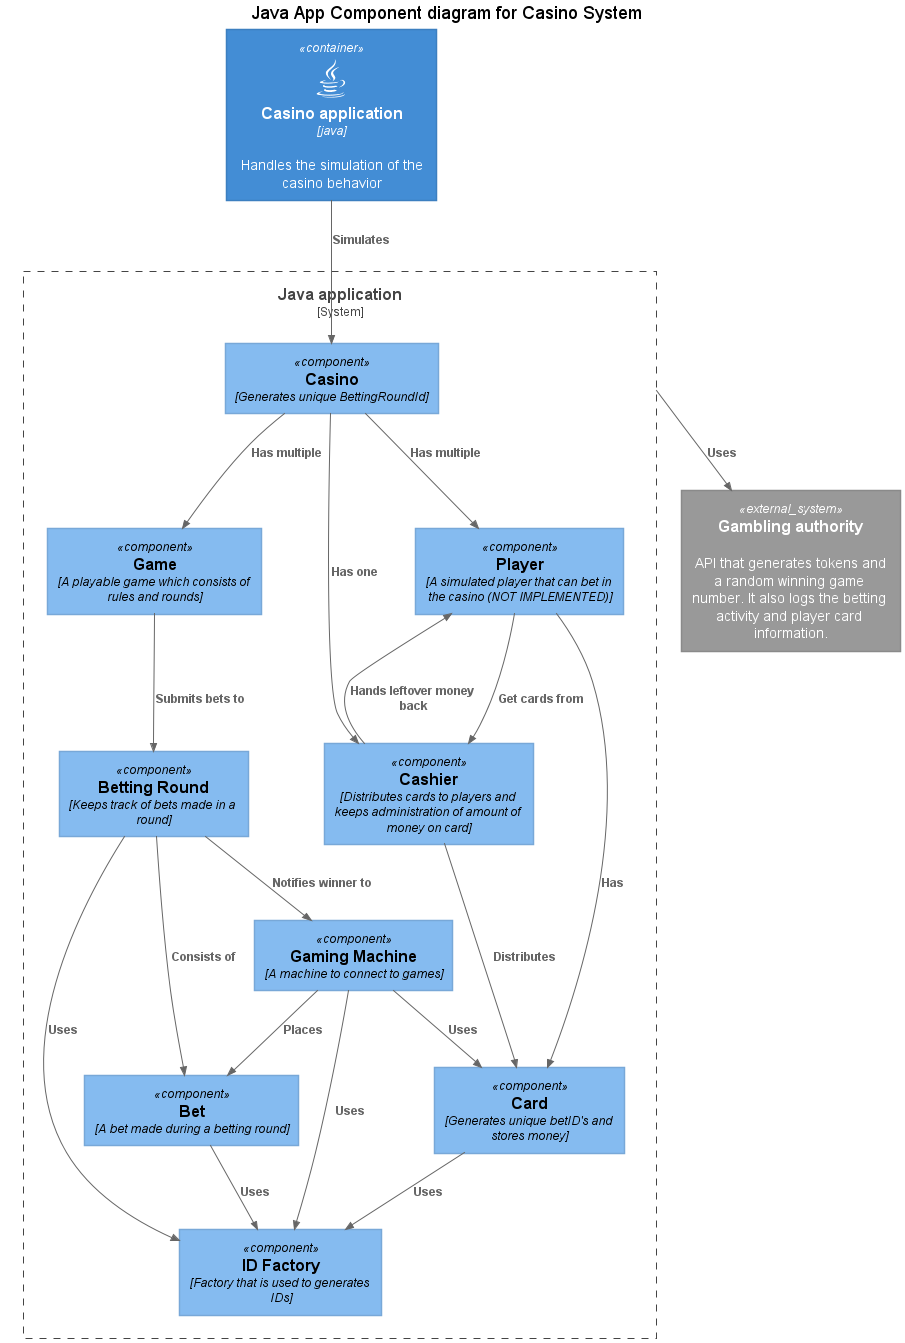

The diagram above was rendered by PlantUML. Its source (embedded in the PNG):
@startuml
!include https://raw.githubusercontent.com/plantuml-stdlib/C4-PlantUML/master/C4_Container.puml
!include https://raw.githubusercontent.com/plantuml-stdlib/C4-PlantUML/master/C4_Component.puml

!define DEVICONS https://raw.githubusercontent.com/tupadr3/plantuml-icon-font-sprites/master/devicons
!include DEVICONS/java.puml

title Java App Component diagram for Casino System

Container(application, "Casino application", "java", "Handles the simulation of the casino behavior", "java")

System_Boundary(app_components, "Java application"){
    Component(casino, "Casino", "Generates unique BettingRoundId")
    Component(game, "Game", "A playable game which consists of rules and rounds")
    Component(bet, "Bet", "A bet made during a betting round")
    Component(betting_round, "Betting Round", "Keeps track of bets made in a round")
    Component(player, "Player", "A simulated player that can bet in the casino (NOT IMPLEMENTED)")
    Component(cashier, "Cashier", "Distributes cards to players and keeps administration of amount of money on card")
    Component(card, "Card", "Generates unique betID's and stores money")
    Component(gaming_machine, "Gaming Machine", "A machine to connect to games")
    Component(id_factory, "ID Factory", "Factory that is used to generates IDs")
}

System_Ext(gambling_authority, "Gambling authority", "API that generates tokens and a random winning game number. It also logs the betting activity and player card information.")

Rel(application, casino, "Simulates")
Rel(casino, game, "Has multiple")
Rel(casino, cashier, "Has one")
Rel(game, betting_round, "Submits bets to")
Rel(casino, player, "Has multiple")
Rel(betting_round, gaming_machine, "Notifies winner to")
Rel(cashier, card, "Distributes")
Rel(player, cashier, "Get cards from")
Rel(cashier, player, "Hands leftover money back")
Rel(player, card, "Has")
Rel(gaming_machine, card, "Uses")
Rel(gaming_machine, bet, "Places")
Rel(app_components, gambling_authority, "Uses")
Rel(card, id_factory, "Uses")
Rel(betting_round, bet, "Consists of")
Rel(bet, id_factory, "Uses")
Rel(betting_round, id_factory, "Uses")
Rel(gaming_machine, id_factory, "Uses")
@enduml